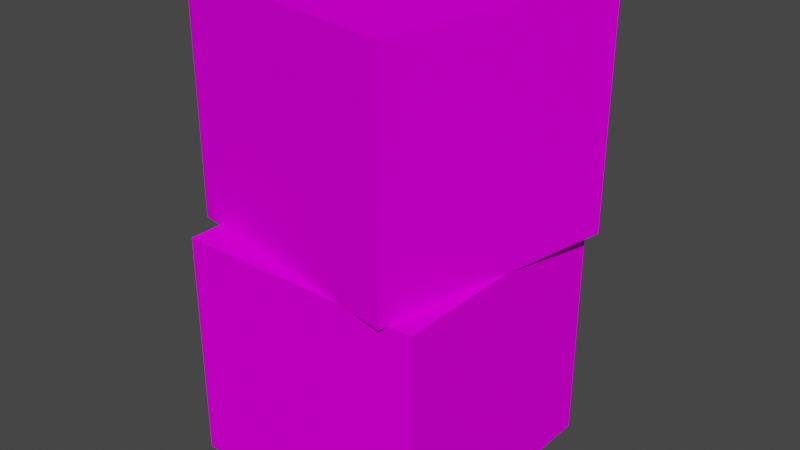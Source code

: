 # Source: fra_box3.blend  (saved by Blender 3.3.6; exported with 4.5.12 LTS)
import bpy
from mathutils import Matrix  # noqa: F401  (used for matrix-valued properties, if any)

bpy.ops.wm.read_factory_settings(use_empty=True)
scene = bpy.context.scene
scene.name = 'Scene'

# ---- collections
col_collection = bpy.data.collections.new('Collection'); scene.collection.children.link(col_collection)

# ---- images (referenced by path relative to the original .blend; pixels are not part of the script)
import os
ASSET_DIR = os.environ.get("B2B_ASSET_DIR", "")  # directory of the original .blend (textures are referenced by path, not embedded)
HERE = os.path.dirname(os.path.abspath(__file__))  # packed textures are extracted next to this script under _unpacked/

def load_image(name, relpath, width, height, colorspace="sRGB"):
    """Load a texture the original file referenced (path relative to the .blend, or extracted next to this script)."""
    p = next((c for c in (os.path.join(HERE, relpath), os.path.join(ASSET_DIR, relpath)) if relpath and os.path.exists(c)), "")
    if p:
        img = bpy.data.images.load(p, check_existing=True)
        img.name = name
    else:  # same state as the original file: an image datablock whose file is absent (Cycles renders it pink)
        img = bpy.data.images.new(name, width, height)
        img.source = "FILE"
        img.filepath = "//" + (relpath or name)
    img.colorspace_settings.name = colorspace
    return img
img_level1_64box2_png = load_image('level1_64box2.png', 'level1_64box2.png', 1024, 1024, 'sRGB')
img_level1_64box1_png = load_image('level1_64box1.png', 'level1_64box1.png', 1024, 1024, 'sRGB')

# ---- materials (node trees are filled in below, after node groups)
mat_level1_64box2 = bpy.data.materials.new('level1_64box2')
mat_level1_64box2.alpha_threshold = 0.0
mat_level1_64box2.use_transparent_shadow = False
mat_level1_64box2.diffuse_color = (1.0, 1.0, 1.0, 1.0)
mat_level1_64box2.roughness = 0.5
mat_level1_64box1 = bpy.data.materials.new('level1_64box1')
mat_level1_64box1.alpha_threshold = 0.0
mat_level1_64box1.use_transparent_shadow = False
mat_level1_64box1.diffuse_color = (1.0, 1.0, 1.0, 1.0)
mat_level1_64box1.roughness = 0.5

# ---- material node trees
mat_level1_64box2.use_nodes = True; mat_level1_64box2.node_tree.nodes.clear()
_N = mat_level1_64box2.node_tree.nodes; _L = mat_level1_64box2.node_tree.links
n0 = _N.new('ShaderNodeBsdfDiffuse'); n0.name = 'Diffuse BSDF'; n0.location = (0, 0)
n1 = _N.new('ShaderNodeTexImage'); n1.name = 'Image Texture'; n1.location = (0, 0)
n1.image = img_level1_64box2_png
n2 = _N.new('ShaderNodeOutputMaterial'); n2.name = 'Material Output'; n2.location = (0, 0)
_L.new(n0.outputs[0], n2.inputs[0])
_L.new(n1.outputs[0], n0.inputs[0])
n2.is_active_output = True
mat_level1_64box1.use_nodes = True; mat_level1_64box1.node_tree.nodes.clear()
_N = mat_level1_64box1.node_tree.nodes; _L = mat_level1_64box1.node_tree.links
n0 = _N.new('ShaderNodeBsdfDiffuse'); n0.name = 'Diffuse BSDF'; n0.location = (0, 0)
n1 = _N.new('ShaderNodeTexImage'); n1.name = 'Image Texture'; n1.location = (0, 0)
n1.image = img_level1_64box1_png
n2 = _N.new('ShaderNodeOutputMaterial'); n2.name = 'Material Output'; n2.location = (0, 0)
_L.new(n0.outputs[0], n2.inputs[0])
_L.new(n1.outputs[0], n0.inputs[0])
n2.is_active_output = True

# ---- world
world_world = bpy.data.worlds.new('World'); scene.world = world_world
world_world.use_nodes = True; world_world.node_tree.nodes.clear()
_N = world_world.node_tree.nodes; _L = world_world.node_tree.links
n0 = _N.new('ShaderNodeOutputWorld'); n0.name = 'World Output'; n0.location = (300, 300)
n1 = _N.new('ShaderNodeBackground'); n1.name = 'Background'; n1.location = (10, 300)
n1.inputs[0].default_value = (0.05088, 0.05088, 0.05088, 1.0)
_L.new(n1.outputs[0], n0.inputs[0])
n0.is_active_output = True
world_world.color = (0.05088, 0.05088, 0.05088)
world_world.use_sun_shadow = False
world_world.sun_shadow_jitter_overblur = 0.0

# ---- meshes
me_track1_pmd0_mesh_008 = bpy.data.meshes.new('track1.PMD0.mesh.008')
me_track1_pmd0_mesh_008.from_pydata([(-6.0, -6.277, 0.0), (-4.794, 7.279, 11.0), (7.001, 5.071, 11.0), (7.001, 5.071, 22.01), (-4.794, 7.279, 22.01), (4.794, -6.724, 11.0), (-7.001, -4.517, 11.0), (-7.001, -4.517, 22.01), (4.794, -6.724, 22.01), (6.0, 5.723, 0.0), (-6.0, 5.723, 0.0), (6.0, -6.277, 0.0), (-6.0, 5.723, 11.0), (6.0, 5.723, 11.0), (6.0, -6.277, 11.0), (-6.0, -6.277, 11.0)], [], [(9, 11, 0, 10), (1, 4, 3, 2), (5, 8, 7, 6), (4, 7, 8, 3), (12, 15, 14, 13), (10, 12, 13, 9), (11, 14, 15, 0), (2, 5, 6, 1), (1, 6, 7, 4), (13, 14, 11, 9), (3, 8, 5, 2), (10, 0, 15, 12)])
me_track1_pmd0_mesh_008.polygons.foreach_set('material_index', [0, 0, 0, 0, 0, 0, 0, 0, 1, 1, 1, 1])
_uv = me_track1_pmd0_mesh_008.uv_layers.new(name='UVMap')
_uv.uv.foreach_set('vector', [0.9767, 0.000763, 0.03886, 0.000763, 0.03886, 0.02888, 0.9767, 0.02888, 1.0, 0.005776, 1.0, 0.9942, 0.0, 0.9942, 0.0, 0.005776, 1.0, 0.005776, 1.0, 0.9942, 0.0, 0.9942, 0.0, 0.005776, 1.0, -0.02812, 0.0, -0.02812, 0.0, -0.002888, 1.0, -0.002888, 1.0, -0.02812, 0.0, -0.02812, 0.0, -0.002888, 1.0, -0.002888, 1.0, 0.005776, 1.0, 0.9942, 0.0, 0.9942, 0.0, 0.005776, 1.0, 0.005776, 1.0, 0.9942, 0.0, 0.9942, 0.0, 0.005776, 0.9767, 0.000763, 0.03886, 0.000763, 0.03886, 0.02888, 0.9767, 0.02888, 0.0, 0.005776, 1.0, 0.005776, 1.0, 0.9942, 0.0, 0.9942, 1.0, 0.9942, 0.0, 0.9942, 0.0, 0.005776, 1.0, 0.005776, 1.0, 0.9942, 0.0, 0.9942, 0.0, 0.005776, 1.0, 0.005776, 0.0, 0.005776, 1.0, 0.005776, 1.0, 0.9942, 0.0, 0.9942])
me_track1_pmd0_mesh_008.materials.append(mat_level1_64box2)
me_track1_pmd0_mesh_008.materials.append(mat_level1_64box1)
me_track1_pmd0_mesh_008.use_remesh_preserve_volume = False
me_track1_pmd0_mesh_008.use_remesh_preserve_attributes = False
me_track1_pmd0_mesh_008.use_mirror_vertex_groups = False
me_track1_pmd0_mesh_008.update()

# ---- objects
ob_main = bpy.data.objects.new('main', me_track1_pmd0_mesh_008)

# ---- transforms, parenting, visibility, modifiers, constraints
ob_main.location = (0.0, 0.0, 0.0)
ob_main.lineart.crease_threshold = 0.0

# ---- collection membership
col_collection.objects.link(ob_main)

# ---- scene / render settings (as saved in the file)
scene.frame_start = 1; scene.frame_end = 250; scene.frame_set(1)
scene.render.engine = 'BLENDER_EEVEE_NEXT'
scene.cycles.sampling_pattern = 'TABULATED_SOBOL'
scene.cycles.use_light_tree = False
scene.view_settings.view_transform = 'Filmic'
bpy.context.view_layer.update()

# ---- added for rendering (the .blend has no active camera and no usable light): camera, sun
cam_auto = bpy.data.cameras.new('AutoCamera')
cam_auto.lens = 50.0
cam_auto.sensor_width = 36.0
cam_auto.clip_end = 1000.0
ob_auto_camera = bpy.data.objects.new('AutoCamera', cam_auto)
scene.collection.objects.link(ob_auto_camera)
ob_auto_camera.location = (27.3926, -32.5938, 32.9185)
ob_auto_camera.rotation_euler = (1.09748, -7.21219e-08, 0.694738)
scene.camera = ob_auto_camera
light_auto_sun = bpy.data.lights.new('AutoSun', 'SUN')
light_auto_sun.energy = 3.0
light_auto_sun.angle = 0.0523599
ob_auto_sun = bpy.data.objects.new('AutoSun', light_auto_sun)
scene.collection.objects.link(ob_auto_sun)
ob_auto_sun.rotation_euler = (0.872665, 0.174533, 0.523599)
bpy.context.view_layer.update()
